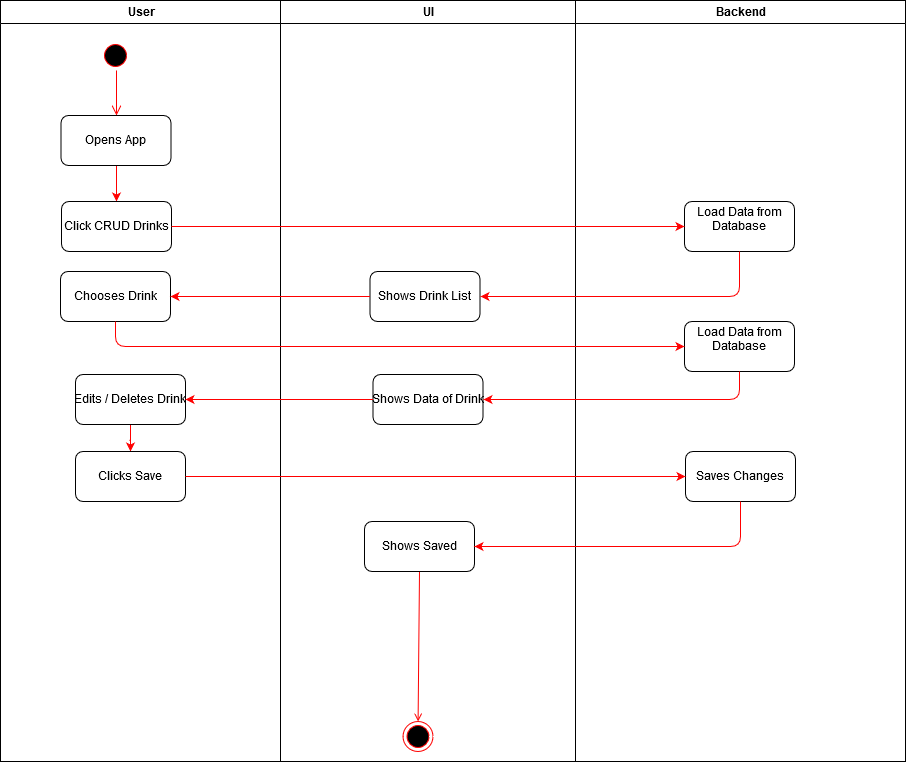

The diagram above was exported from draw.io. Its source (the exported page's mxGraphModel, read from the mxfile embedded in the PNG):
<mxGraphModel dx="1038" dy="575" grid="1" gridSize="10" guides="1" tooltips="1" connect="1" arrows="1" fold="1" page="1" pageScale="1" pageWidth="1169" pageHeight="826" background="#ffffff" math="0" shadow="0">
  <root>
    <mxCell id="0" />
    <mxCell id="1" parent="0" />
    <mxCell id="2" value="User" style="swimlane;whiteSpace=wrap;startSize=23;" parent="1" vertex="1">
      <mxGeometry x="165" y="39" width="280" height="761" as="geometry">
        <mxRectangle x="164.5" y="128" width="80" height="23" as="alternateBounds" />
      </mxGeometry>
    </mxCell>
    <mxCell id="5" value="" style="ellipse;shape=startState;fillColor=#000000;strokeColor=#ff0000;" parent="2" vertex="1">
      <mxGeometry x="100" y="40" width="30" height="30" as="geometry" />
    </mxCell>
    <mxCell id="6" value="" style="edgeStyle=elbowEdgeStyle;elbow=horizontal;verticalAlign=bottom;endArrow=open;endSize=8;strokeColor=#FF0000;endFill=1;rounded=0;entryX=0.5;entryY=0;entryDx=0;entryDy=0;" parent="2" source="5" edge="1" target="fN6m7RhJpCktrAcuOmL_-42">
      <mxGeometry x="100" y="40" as="geometry">
        <mxPoint x="116" y="121" as="targetPoint" />
      </mxGeometry>
    </mxCell>
    <mxCell id="1BlfUR8cA-86ZXhCD4PN-50" value="" style="edgeStyle=orthogonalEdgeStyle;rounded=1;orthogonalLoop=1;jettySize=auto;html=1;strokeColor=#FF0000;" edge="1" parent="2" source="fN6m7RhJpCktrAcuOmL_-42" target="1BlfUR8cA-86ZXhCD4PN-49">
      <mxGeometry relative="1" as="geometry" />
    </mxCell>
    <mxCell id="fN6m7RhJpCktrAcuOmL_-42" value="Opens App" style="rounded=1;" parent="2" vertex="1">
      <mxGeometry x="60.5" y="115" width="110" height="50" as="geometry" />
    </mxCell>
    <mxCell id="1BlfUR8cA-86ZXhCD4PN-49" value="Click CRUD Drinks" style="rounded=1;" vertex="1" parent="2">
      <mxGeometry x="61" y="201" width="110" height="50" as="geometry" />
    </mxCell>
    <mxCell id="1BlfUR8cA-86ZXhCD4PN-56" value="Chooses Drink" style="rounded=1;" vertex="1" parent="2">
      <mxGeometry x="60" y="271" width="110" height="50" as="geometry" />
    </mxCell>
    <mxCell id="1BlfUR8cA-86ZXhCD4PN-68" style="edgeStyle=orthogonalEdgeStyle;rounded=1;orthogonalLoop=1;jettySize=auto;html=1;entryX=0.5;entryY=0;entryDx=0;entryDy=0;strokeColor=#FF0000;" edge="1" parent="2" source="1BlfUR8cA-86ZXhCD4PN-62" target="1BlfUR8cA-86ZXhCD4PN-66">
      <mxGeometry relative="1" as="geometry" />
    </mxCell>
    <mxCell id="1BlfUR8cA-86ZXhCD4PN-62" value="Edits / Deletes Drink" style="rounded=1;" vertex="1" parent="2">
      <mxGeometry x="75" y="374" width="110" height="50" as="geometry" />
    </mxCell>
    <mxCell id="1BlfUR8cA-86ZXhCD4PN-66" value="Clicks Save" style="rounded=1;" vertex="1" parent="2">
      <mxGeometry x="75" y="451" width="110" height="50" as="geometry" />
    </mxCell>
    <mxCell id="3" value="UI" style="swimlane;whiteSpace=wrap" parent="1" vertex="1">
      <mxGeometry x="445" y="39" width="295" height="761" as="geometry" />
    </mxCell>
    <mxCell id="38" value="" style="ellipse;shape=endState;fillColor=#000000;strokeColor=#ff0000" parent="3" vertex="1">
      <mxGeometry x="122.5" y="721" width="30" height="30" as="geometry" />
    </mxCell>
    <mxCell id="39" value="" style="endArrow=open;strokeColor=#FF0000;endFill=1;rounded=0;exitX=0.5;exitY=1;exitDx=0;exitDy=0;" parent="3" source="1BlfUR8cA-86ZXhCD4PN-69" target="38" edge="1">
      <mxGeometry relative="1" as="geometry">
        <mxPoint x="129.5" y="661" as="sourcePoint" />
      </mxGeometry>
    </mxCell>
    <mxCell id="1BlfUR8cA-86ZXhCD4PN-54" value="Shows Drink List " style="rounded=1;" vertex="1" parent="3">
      <mxGeometry x="89.5" y="271" width="110" height="50" as="geometry" />
    </mxCell>
    <mxCell id="1BlfUR8cA-86ZXhCD4PN-60" value="Shows Data of Drink" style="rounded=1;" vertex="1" parent="3">
      <mxGeometry x="92.5" y="374" width="110" height="50" as="geometry" />
    </mxCell>
    <mxCell id="1BlfUR8cA-86ZXhCD4PN-69" value="Shows Saved" style="rounded=1;" vertex="1" parent="3">
      <mxGeometry x="84" y="521" width="110" height="50" as="geometry" />
    </mxCell>
    <mxCell id="4" value="Backend" style="swimlane;whiteSpace=wrap" parent="1" vertex="1">
      <mxGeometry x="740" y="39" width="330" height="761" as="geometry" />
    </mxCell>
    <mxCell id="1BlfUR8cA-86ZXhCD4PN-52" value="Load Data from &#10;Database&#10;" style="rounded=1;" vertex="1" parent="4">
      <mxGeometry x="109" y="201" width="110" height="50" as="geometry" />
    </mxCell>
    <mxCell id="1BlfUR8cA-86ZXhCD4PN-58" value="Load Data from &#10;Database&#10;" style="rounded=1;" vertex="1" parent="4">
      <mxGeometry x="109" y="321" width="110" height="50" as="geometry" />
    </mxCell>
    <mxCell id="1BlfUR8cA-86ZXhCD4PN-64" value="Saves Changes" style="rounded=1;" vertex="1" parent="4">
      <mxGeometry x="110" y="451" width="110" height="50" as="geometry" />
    </mxCell>
    <mxCell id="1BlfUR8cA-86ZXhCD4PN-53" style="edgeStyle=orthogonalEdgeStyle;rounded=1;orthogonalLoop=1;jettySize=auto;html=1;entryX=0;entryY=0.5;entryDx=0;entryDy=0;strokeColor=#FF0000;" edge="1" parent="1" source="1BlfUR8cA-86ZXhCD4PN-49" target="1BlfUR8cA-86ZXhCD4PN-52">
      <mxGeometry relative="1" as="geometry" />
    </mxCell>
    <mxCell id="1BlfUR8cA-86ZXhCD4PN-55" style="edgeStyle=orthogonalEdgeStyle;rounded=1;orthogonalLoop=1;jettySize=auto;html=1;entryX=1;entryY=0.5;entryDx=0;entryDy=0;strokeColor=#FF0000;exitX=0.5;exitY=1;exitDx=0;exitDy=0;" edge="1" parent="1" source="1BlfUR8cA-86ZXhCD4PN-52" target="1BlfUR8cA-86ZXhCD4PN-54">
      <mxGeometry relative="1" as="geometry" />
    </mxCell>
    <mxCell id="1BlfUR8cA-86ZXhCD4PN-57" style="edgeStyle=orthogonalEdgeStyle;rounded=1;orthogonalLoop=1;jettySize=auto;html=1;entryX=1;entryY=0.5;entryDx=0;entryDy=0;strokeColor=#FF0000;" edge="1" parent="1" source="1BlfUR8cA-86ZXhCD4PN-54" target="1BlfUR8cA-86ZXhCD4PN-56">
      <mxGeometry relative="1" as="geometry" />
    </mxCell>
    <mxCell id="1BlfUR8cA-86ZXhCD4PN-59" style="edgeStyle=orthogonalEdgeStyle;rounded=1;orthogonalLoop=1;jettySize=auto;html=1;entryX=0;entryY=0.5;entryDx=0;entryDy=0;strokeColor=#FF0000;exitX=0.5;exitY=1;exitDx=0;exitDy=0;" edge="1" parent="1" source="1BlfUR8cA-86ZXhCD4PN-56" target="1BlfUR8cA-86ZXhCD4PN-58">
      <mxGeometry relative="1" as="geometry" />
    </mxCell>
    <mxCell id="1BlfUR8cA-86ZXhCD4PN-61" style="edgeStyle=orthogonalEdgeStyle;rounded=1;orthogonalLoop=1;jettySize=auto;html=1;entryX=1;entryY=0.5;entryDx=0;entryDy=0;strokeColor=#FF0000;exitX=0.5;exitY=1;exitDx=0;exitDy=0;" edge="1" parent="1" source="1BlfUR8cA-86ZXhCD4PN-58" target="1BlfUR8cA-86ZXhCD4PN-60">
      <mxGeometry relative="1" as="geometry" />
    </mxCell>
    <mxCell id="1BlfUR8cA-86ZXhCD4PN-63" style="edgeStyle=orthogonalEdgeStyle;rounded=1;orthogonalLoop=1;jettySize=auto;html=1;entryX=1;entryY=0.5;entryDx=0;entryDy=0;strokeColor=#FF0000;" edge="1" parent="1" source="1BlfUR8cA-86ZXhCD4PN-60" target="1BlfUR8cA-86ZXhCD4PN-62">
      <mxGeometry relative="1" as="geometry" />
    </mxCell>
    <mxCell id="1BlfUR8cA-86ZXhCD4PN-65" style="edgeStyle=orthogonalEdgeStyle;rounded=1;orthogonalLoop=1;jettySize=auto;html=1;entryX=0;entryY=0.5;entryDx=0;entryDy=0;strokeColor=#FF0000;exitX=1;exitY=0.5;exitDx=0;exitDy=0;" edge="1" parent="1" source="1BlfUR8cA-86ZXhCD4PN-66" target="1BlfUR8cA-86ZXhCD4PN-64">
      <mxGeometry relative="1" as="geometry" />
    </mxCell>
    <mxCell id="1BlfUR8cA-86ZXhCD4PN-70" style="edgeStyle=orthogonalEdgeStyle;rounded=1;orthogonalLoop=1;jettySize=auto;html=1;strokeColor=#FF0000;entryX=1;entryY=0.5;entryDx=0;entryDy=0;exitX=0.5;exitY=1;exitDx=0;exitDy=0;" edge="1" parent="1" source="1BlfUR8cA-86ZXhCD4PN-64" target="1BlfUR8cA-86ZXhCD4PN-69">
      <mxGeometry relative="1" as="geometry">
        <mxPoint x="860" y="560" as="targetPoint" />
      </mxGeometry>
    </mxCell>
  </root>
</mxGraphModel>